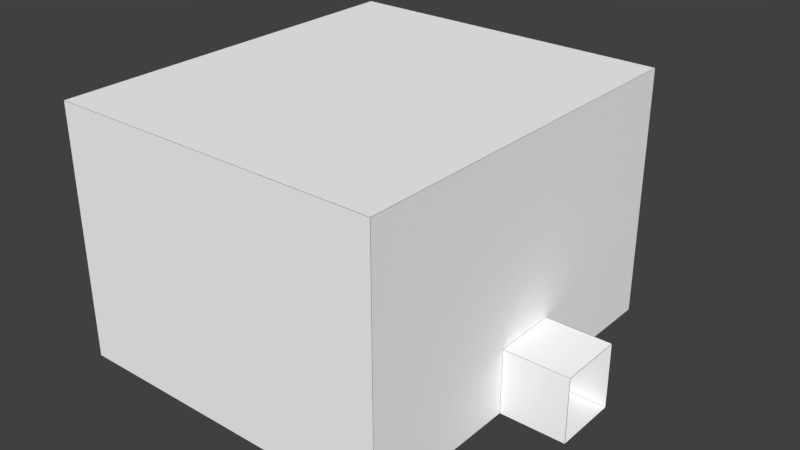 # Source: TexturingRoomTest.blend  (saved by Blender 2.79.0; exported with 4.5.12 LTS)
import bpy
from mathutils import Matrix  # noqa: F401  (used for matrix-valued properties, if any)

bpy.ops.wm.read_factory_settings(use_empty=True)
scene = bpy.context.scene
scene.name = 'Scene'

# ---- collections
col_collection_1 = bpy.data.collections.new('Collection 1'); scene.collection.children.link(col_collection_1)

# ---- materials (node trees are filled in below, after node groups)
mat_material_001 = bpy.data.materials.new('Material.001')
mat_material_001.alpha_threshold = 0.0
mat_material_001.use_transparent_shadow = False
mat_material_001.diffuse_color = (1.0, 1.0, 1.0, 1.0)
mat_material_001.roughness = 0.5
mat_material_001.specular_intensity = 1.0
mat_material_002 = bpy.data.materials.new('Material.002')
mat_material_002.alpha_threshold = 0.0
mat_material_002.use_transparent_shadow = False
mat_material_002.diffuse_color = (0.0, 0.0, 0.0, 1.0)
mat_material_002.specular_color = (0.0, 0.0, 0.0)
mat_material_002.roughness = 0.5
mat_material_002.specular_intensity = 1.0

# ---- material node trees

# ---- world
world_world = bpy.data.worlds.new('World'); scene.world = world_world
world_world.color = (0.05088, 0.05088, 0.05088)
world_world.use_sun_shadow = False
world_world.sun_shadow_jitter_overblur = 0.0
world_world.cycles.sampling_method = 'MANUAL'

# ---- meshes
me_cube_001 = bpy.data.meshes.new('Cube.001')
me_cube_001.from_pydata([(4.411, -1.0, -1.0), (4.411, -1.0, 1.0), (4.411, 1.0, -1.0), (4.411, 1.0, 1.0), (6.411, -1.0, -1.0), (6.411, -1.0, 1.0), (6.411, 1.0, -1.0), (6.411, 1.0, 1.0), (4.411, -6.025, -1.0), (-5.876, -6.025, -1.0), (4.411, 5.779, -1.0), (-5.876, 5.779, -1.0), (4.411, -6.025, 6.703), (-5.876, -6.025, 6.703), (-5.876, 5.779, 6.703), (4.411, 5.779, 6.703), (6.411, -0.9965, -0.9965), (6.411, -1.004, -1.004), (4.408, 0.9971, 0.9971), (4.414, 1.003, 1.003), (4.408, 5.776, -0.9971), (4.414, 5.782, -1.003), (-5.873, 5.776, -0.9971), (-5.879, 5.782, -1.003), (4.408, -0.9971, -0.9971), (4.414, -1.003, -1.003), (4.408, 0.9971, -0.9971), (4.414, 1.003, -1.003), (4.408, -0.9971, 0.9971), (4.414, -1.003, 1.003), (6.411, -0.9965, 0.9965), (6.411, -1.004, 1.004), (6.411, 0.9965, -0.9965), (6.411, 1.004, -1.004), (6.411, 0.9965, 0.9965), (6.411, 1.004, 1.004), (4.408, -6.022, -0.9971), (4.414, -6.028, -1.003), (-5.873, -6.022, -0.9971), (-5.879, -6.028, -1.003), (4.408, -6.022, 6.7), (4.414, -6.028, 6.706), (-5.873, -6.022, 6.7), (-5.879, -6.028, 6.706), (-5.873, 5.776, 6.7), (-5.879, 5.782, 6.706), (4.408, 5.776, 6.7), (4.414, 5.782, 6.706), (4.406, -6.025, -0.995), (4.406, -6.025, 6.698), (-5.871, -6.025, 6.698), (-5.871, -6.025, -0.995), (4.406, -0.995, -1.0), (4.406, -6.02, -1.0), (-5.871, -6.02, -1.0), (-5.871, 5.774, -1.0), (4.406, 5.774, -1.0), (4.406, 0.995, -1.0), (6.406, 0.995, -1.0), (6.418, 1.0, -1.0), (6.418, -1.0, -1.0), (6.406, -0.995, -1.0), (-5.876, -6.02, 6.698), (-5.876, 5.774, 6.698), (-5.876, 5.774, -0.995), (-5.876, -6.02, -0.995), (4.416, 1.0, -0.995), (4.416, 1.0, 0.995), (6.406, 1.0, 0.995), (6.418, 1.0, 1.0), (6.406, 1.0, -0.995), (-5.871, 5.779, -0.995), (-5.871, 5.779, 6.698), (4.406, 5.779, 6.698), (4.406, 5.779, -0.995), (4.411, 5.774, -0.995), (4.411, 5.774, 6.698), (4.411, -6.02, 6.698), (4.411, -6.02, -0.995), (4.411, -1.005, -0.995), (4.411, -1.005, 1.005), (4.411, 1.005, 1.005), (4.411, 1.005, -0.995), (6.406, 0.995, 1.0), (4.416, 0.995, 1.0), (4.416, -0.995, 1.0), (6.406, -0.995, 1.0), (6.418, -1.0, 1.0), (6.406, -1.0, -0.995), (6.406, -1.0, 0.995), (4.416, -1.0, 0.995), (4.416, -1.0, -0.995), (-5.871, -6.02, 6.703), (4.406, -6.02, 6.703), (4.406, 5.774, 6.703), (-5.871, 5.774, 6.703)], [], [(2, 3, 7, 6), (4, 5, 1, 0), (0, 8, 9, 11, 10, 2, 6, 4), (7, 3, 1, 5), (8, 12, 13, 9), (51, 50, 43, 39), (50, 51, 38, 42), (13, 14, 11, 9), (51, 48, 36, 38), (49, 48, 37, 41), (49, 50, 42, 40), (13, 12, 15, 14), (50, 49, 41, 43), (48, 49, 40, 36), (10, 15, 12, 8, 0, 1, 3, 2), (48, 51, 39, 37), (11, 14, 15, 10), (52, 53, 36, 24), (53, 52, 25, 37), (53, 54, 38, 36), (54, 53, 37, 39), (54, 55, 22, 38), (55, 54, 39, 23), (55, 56, 20, 22), (56, 55, 23, 21), (56, 57, 26, 20), (57, 56, 21, 27), (57, 58, 32, 26), (58, 57, 27, 33), (58, 61, 16, 32), (61, 58, 33, 17), (60, 59, 32, 16), (59, 60, 17, 33), (61, 52, 24, 16), (52, 61, 17, 25), (62, 63, 44, 42), (63, 62, 43, 45), (63, 64, 22, 44), (64, 63, 45, 23), (64, 65, 38, 22), (65, 64, 23, 39), (65, 62, 42, 38), (62, 65, 39, 43), (66, 67, 18, 26), (67, 66, 27, 19), (67, 68, 34, 18), (68, 67, 19, 35), (68, 70, 32, 34), (70, 68, 35, 33), (59, 69, 34, 32), (69, 59, 33, 35), (70, 66, 26, 32), (66, 70, 33, 27), (71, 72, 44, 22), (72, 71, 23, 45), (72, 73, 46, 44), (73, 72, 45, 47), (73, 74, 20, 46), (74, 73, 47, 21), (74, 71, 22, 20), (71, 74, 21, 23), (75, 76, 46, 20), (76, 75, 21, 47), (76, 77, 40, 46), (77, 76, 47, 41), (77, 78, 36, 40), (78, 77, 41, 37), (78, 79, 24, 36), (79, 78, 37, 25), (79, 80, 28, 24), (80, 79, 25, 29), (80, 81, 18, 28), (81, 80, 29, 19), (81, 82, 26, 18), (82, 81, 19, 27), (82, 75, 20, 26), (75, 82, 27, 21), (83, 84, 18, 34), (84, 83, 35, 19), (84, 85, 28, 18), (85, 84, 19, 29), (85, 86, 30, 28), (86, 85, 29, 31), (86, 83, 34, 30), (83, 86, 31, 35), (69, 87, 30, 34), (87, 69, 35, 31), (88, 89, 30, 16), (89, 88, 17, 31), (87, 60, 16, 30), (60, 87, 31, 17), (89, 90, 28, 30), (90, 89, 31, 29), (90, 91, 24, 28), (91, 90, 29, 25), (91, 88, 16, 24), (88, 91, 25, 17), (92, 93, 40, 42), (93, 92, 43, 41), (93, 94, 46, 40), (94, 93, 41, 47), (94, 95, 44, 46), (95, 94, 47, 45), (95, 92, 42, 44), (92, 95, 45, 43)])
me_cube_001.polygons.foreach_set('material_index', [0, 0, 0, 0, 0, 1, 1, 0, 1, 1, 1, 0, 1, 1, 0, 1, 0, 1, 1, 1, 1, 1, 1, 1, 1, 1, 1, 1, 1, 1, 1, 1, 1, 1, 1, 1, 1, 1, 1, 1, 1, 1, 1, 1, 1, 1, 1, 1, 1, 1, 1, 1, 1, 1, 1, 1, 1, 1, 1, 1, 1, 1, 1, 1, 1, 1, 1, 1, 1, 1, 1, 1, 1, 1, 1, 1, 1, 1, 1, 1, 1, 1, 1, 1, 1, 1, 1, 1, 1, 1, 1, 1, 1, 1, 1, 1, 1, 1, 1, 1, 1, 1, 1, 1, 1])
me_cube_001.materials.append(mat_material_001)
me_cube_001.materials.append(mat_material_002)
me_cube_001.use_remesh_preserve_volume = False
me_cube_001.use_remesh_preserve_attributes = False
me_cube_001.use_mirror_vertex_groups = False
me_cube_001.update()

# ---- objects
ob_cube = bpy.data.objects.new('Cube', me_cube_001)

# ---- transforms, parenting, visibility, modifiers, constraints
ob_cube.location = (1.4, 0.0, 1.589)
ob_cube.lineart.crease_threshold = 0.0
_vg = ob_cube.vertex_groups.new(name='Group')

# ---- collection membership
col_collection_1.objects.link(ob_cube)

# ---- scene / render settings (as saved in the file)
scene.frame_start = 1; scene.frame_end = 250; scene.frame_set(1)
scene.render.engine = 'BLENDER_EEVEE_NEXT'
scene.render.resolution_percentage = 50
scene.render.dither_intensity = 0.0
scene.cycles.use_denoising = False
scene.cycles.samples = 128
scene.cycles.sampling_pattern = 'TABULATED_SOBOL'
scene.cycles.use_adaptive_sampling = False
scene.cycles.use_light_tree = False
scene.cycles.blur_glossy = 0.0
scene.cycles.sample_clamp_indirect = 0.0
scene.view_settings.view_transform = 'Standard'
bpy.context.view_layer.update()

# ---- added for rendering (the .blend has no active camera and no usable light): camera, sun
cam_auto = bpy.data.cameras.new('AutoCamera')
cam_auto.lens = 50.0
cam_auto.sensor_width = 36.0
cam_auto.clip_end = 1000.0
ob_auto_camera = bpy.data.objects.new('AutoCamera', cam_auto)
scene.collection.objects.link(ob_auto_camera)
ob_auto_camera.location = (18.982, -20.8977, 18.2906)
ob_auto_camera.rotation_euler = (1.09748, -7.21219e-08, 0.694738)
scene.camera = ob_auto_camera
light_auto_sun = bpy.data.lights.new('AutoSun', 'SUN')
light_auto_sun.energy = 3.0
light_auto_sun.angle = 0.0523599
ob_auto_sun = bpy.data.objects.new('AutoSun', light_auto_sun)
scene.collection.objects.link(ob_auto_sun)
ob_auto_sun.rotation_euler = (0.872665, 0.174533, 0.523599)
bpy.context.view_layer.update()
